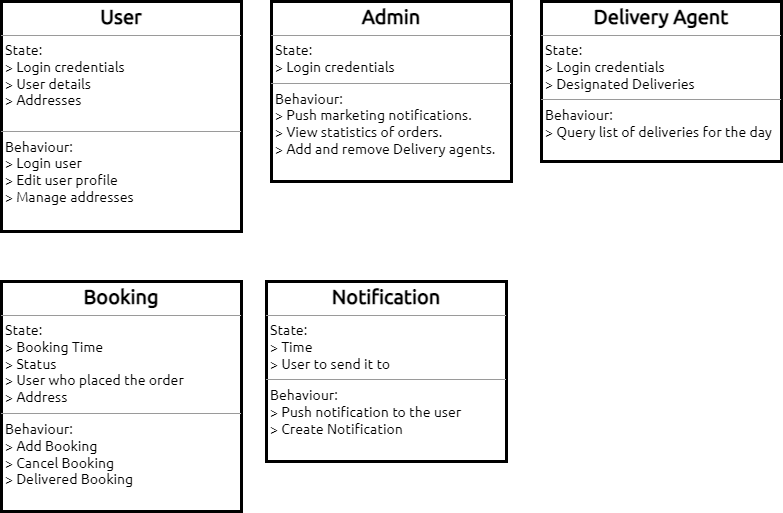

The diagram above was exported from draw.io. Its source (the exported page's mxGraphModel, read from the mxfile embedded in the PNG):
<mxGraphModel dx="1767" dy="751" grid="1" gridSize="10" guides="1" tooltips="1" connect="1" arrows="1" fold="1" page="1" pageScale="1" pageWidth="1169" pageHeight="826" background="none" math="0" shadow="0">
  <root>
    <mxCell id="0" />
    <mxCell id="1" parent="0" />
    <mxCell id="xIPbUPvPrumIdBHt_x_X-62" value="&lt;p style=&quot;margin: 0px ; margin-top: 4px ; text-align: center&quot;&gt;&lt;b&gt;&lt;font face=&quot;Ubuntu&quot; data-font-src=&quot;https://fonts.googleapis.com/css?family=Ubuntu&quot; style=&quot;font-size: 20px&quot;&gt;User&lt;/font&gt;&lt;/b&gt;&lt;/p&gt;&lt;hr size=&quot;1&quot;&gt;&lt;p style=&quot;margin: 0px 0px 0px 4px ; font-size: 14px&quot;&gt;&lt;font face=&quot;Ubuntu&quot; style=&quot;font-size: 14px&quot;&gt;State:&lt;/font&gt;&lt;/p&gt;&lt;p style=&quot;margin: 0px 0px 0px 4px&quot;&gt;&lt;font face=&quot;Ubuntu&quot; style=&quot;font-size: 14px&quot;&gt;&amp;gt;&amp;nbsp;&lt;/font&gt;&lt;span style=&quot;font-size: 14px&quot;&gt;&lt;font face=&quot;Ubuntu&quot;&gt;Login credentials&lt;/font&gt;&lt;/span&gt;&lt;/p&gt;&lt;p style=&quot;margin: 0px 0px 0px 4px&quot;&gt;&lt;font face=&quot;Ubuntu&quot;&gt;&lt;span style=&quot;font-size: 14px&quot;&gt;&amp;gt; User details&lt;/span&gt;&lt;/font&gt;&lt;/p&gt;&lt;p style=&quot;margin: 0px 0px 0px 4px&quot;&gt;&lt;font face=&quot;Ubuntu&quot;&gt;&lt;span style=&quot;font-size: 14px&quot;&gt;&amp;gt; Addresses&lt;/span&gt;&lt;/font&gt;&lt;/p&gt;&lt;div&gt;&lt;br&gt;&lt;/div&gt;&lt;hr size=&quot;1&quot; style=&quot;font-size: 14px&quot;&gt;&lt;p style=&quot;margin: 0px 0px 0px 4px ; font-size: 14px&quot;&gt;&lt;font face=&quot;Ubuntu&quot; data-font-src=&quot;https://fonts.googleapis.com/css?family=Ubuntu&quot; style=&quot;font-size: 14px&quot;&gt;Behaviour:&lt;/font&gt;&lt;/p&gt;&lt;p style=&quot;margin: 0px 0px 0px 4px&quot;&gt;&lt;font face=&quot;Ubuntu&quot; data-font-src=&quot;https://fonts.googleapis.com/css?family=Ubuntu&quot; style=&quot;font-size: 14px&quot;&gt;&amp;gt;&amp;nbsp;&lt;/font&gt;&lt;span style=&quot;font-size: 14px&quot;&gt;&lt;font face=&quot;Ubuntu&quot;&gt;Login user&lt;/font&gt;&lt;/span&gt;&lt;/p&gt;&lt;p style=&quot;margin: 0px 0px 0px 4px&quot;&gt;&lt;font face=&quot;Ubuntu&quot;&gt;&lt;span style=&quot;font-size: 14px&quot;&gt;&amp;gt; Edit user profile&lt;/span&gt;&lt;/font&gt;&lt;/p&gt;&lt;p style=&quot;margin: 0px 0px 0px 4px&quot;&gt;&lt;font face=&quot;Ubuntu&quot;&gt;&lt;span style=&quot;font-size: 14px&quot;&gt;&amp;gt; Manage addresses&lt;/span&gt;&lt;/font&gt;&lt;/p&gt;" style="verticalAlign=top;align=left;overflow=fill;fontSize=12;fontFamily=Helvetica;html=1;labelBackgroundColor=none;labelBorderColor=none;hachureGap=4;strokeWidth=3;" vertex="1" parent="1">
      <mxGeometry x="80" y="60" width="240" height="230" as="geometry" />
    </mxCell>
    <mxCell id="xIPbUPvPrumIdBHt_x_X-63" value="&lt;p style=&quot;margin: 0px ; margin-top: 4px ; text-align: center&quot;&gt;&lt;font face=&quot;Ubuntu&quot;&gt;&lt;span style=&quot;font-size: 20px&quot;&gt;&lt;b&gt;Admin&lt;/b&gt;&lt;/span&gt;&lt;/font&gt;&lt;/p&gt;&lt;hr size=&quot;1&quot;&gt;&lt;p style=&quot;margin: 0px 0px 0px 4px ; font-size: 14px&quot;&gt;&lt;font face=&quot;Ubuntu&quot; style=&quot;font-size: 14px&quot;&gt;State:&lt;/font&gt;&lt;/p&gt;&lt;p style=&quot;margin: 0px 0px 0px 4px&quot;&gt;&lt;font face=&quot;Ubuntu&quot; style=&quot;font-size: 14px&quot;&gt;&amp;gt;&amp;nbsp;&lt;/font&gt;&lt;span style=&quot;font-size: 14px&quot;&gt;&lt;font face=&quot;Ubuntu&quot;&gt;Login credentials&lt;/font&gt;&lt;/span&gt;&lt;/p&gt;&lt;hr size=&quot;1&quot; style=&quot;font-size: 14px&quot;&gt;&lt;p style=&quot;margin: 0px 0px 0px 4px ; font-size: 14px&quot;&gt;&lt;font face=&quot;Ubuntu&quot; data-font-src=&quot;https://fonts.googleapis.com/css?family=Ubuntu&quot; style=&quot;font-size: 14px&quot;&gt;Behaviour:&lt;/font&gt;&lt;/p&gt;&lt;p style=&quot;margin: 0px 0px 0px 4px&quot;&gt;&lt;font face=&quot;Ubuntu&quot; data-font-src=&quot;https://fonts.googleapis.com/css?family=Ubuntu&quot; style=&quot;font-size: 14px&quot;&gt;&amp;gt;&amp;nbsp;&lt;/font&gt;&lt;span style=&quot;font-size: 14px&quot;&gt;&lt;font face=&quot;Ubuntu&quot;&gt;Push marketing notifications.&lt;/font&gt;&lt;/span&gt;&lt;/p&gt;&lt;p style=&quot;margin: 0px 0px 0px 4px&quot;&gt;&lt;font face=&quot;Ubuntu&quot;&gt;&lt;span style=&quot;font-size: 14px&quot;&gt;&amp;gt; View statistics of orders.&lt;/span&gt;&lt;/font&gt;&lt;/p&gt;&lt;p style=&quot;margin: 0px 0px 0px 4px&quot;&gt;&lt;font face=&quot;Ubuntu&quot;&gt;&lt;span style=&quot;font-size: 14px&quot;&gt;&amp;gt; Add and remove Delivery agents.&lt;/span&gt;&lt;/font&gt;&lt;/p&gt;&lt;div&gt;&lt;br&gt;&lt;/div&gt;" style="verticalAlign=top;align=left;overflow=fill;fontSize=12;fontFamily=Helvetica;html=1;labelBackgroundColor=none;labelBorderColor=none;hachureGap=4;strokeWidth=3;" vertex="1" parent="1">
      <mxGeometry x="350" y="60" width="240" height="180" as="geometry" />
    </mxCell>
    <mxCell id="xIPbUPvPrumIdBHt_x_X-64" value="&lt;p style=&quot;margin: 0px ; margin-top: 4px ; text-align: center&quot;&gt;&lt;b&gt;&lt;font face=&quot;Ubuntu&quot; data-font-src=&quot;https://fonts.googleapis.com/css?family=Ubuntu&quot; style=&quot;font-size: 20px&quot;&gt;Delivery Agent&lt;/font&gt;&lt;/b&gt;&lt;/p&gt;&lt;hr size=&quot;1&quot;&gt;&lt;p style=&quot;margin: 0px 0px 0px 4px ; font-size: 14px&quot;&gt;&lt;font face=&quot;Ubuntu&quot; style=&quot;font-size: 14px&quot;&gt;State:&lt;/font&gt;&lt;/p&gt;&lt;p style=&quot;margin: 0px 0px 0px 4px&quot;&gt;&lt;font face=&quot;Ubuntu&quot; style=&quot;font-size: 14px&quot;&gt;&amp;gt;&amp;nbsp;&lt;/font&gt;&lt;span style=&quot;font-size: 14px&quot;&gt;&lt;font face=&quot;Ubuntu&quot;&gt;Login credentials&lt;/font&gt;&lt;/span&gt;&lt;/p&gt;&lt;p style=&quot;margin: 0px 0px 0px 4px&quot;&gt;&lt;font face=&quot;Ubuntu&quot;&gt;&lt;span style=&quot;font-size: 14px&quot;&gt;&amp;gt; Designated Deliveries&lt;/span&gt;&lt;/font&gt;&lt;/p&gt;&lt;hr size=&quot;1&quot; style=&quot;font-size: 14px&quot;&gt;&lt;p style=&quot;margin: 0px 0px 0px 4px ; font-size: 14px&quot;&gt;&lt;font face=&quot;Ubuntu&quot; data-font-src=&quot;https://fonts.googleapis.com/css?family=Ubuntu&quot; style=&quot;font-size: 14px&quot;&gt;Behaviour:&lt;/font&gt;&lt;/p&gt;&lt;p style=&quot;margin: 0px 0px 0px 4px ; font-size: 14px&quot;&gt;&lt;font face=&quot;Ubuntu&quot; data-font-src=&quot;https://fonts.googleapis.com/css?family=Ubuntu&quot; style=&quot;font-size: 14px&quot;&gt;&amp;gt;&amp;nbsp;Query list of deliveries for the day&lt;/font&gt;&lt;/p&gt;" style="verticalAlign=top;align=left;overflow=fill;fontSize=12;fontFamily=Helvetica;html=1;labelBackgroundColor=none;labelBorderColor=none;hachureGap=4;strokeWidth=3;" vertex="1" parent="1">
      <mxGeometry x="620" y="60" width="240" height="160" as="geometry" />
    </mxCell>
    <mxCell id="xIPbUPvPrumIdBHt_x_X-65" value="&lt;p style=&quot;margin: 0px ; margin-top: 4px ; text-align: center&quot;&gt;&lt;b&gt;&lt;font face=&quot;Ubuntu&quot; data-font-src=&quot;https://fonts.googleapis.com/css?family=Ubuntu&quot; style=&quot;font-size: 20px&quot;&gt;Booking&lt;/font&gt;&lt;/b&gt;&lt;/p&gt;&lt;hr size=&quot;1&quot;&gt;&lt;p style=&quot;margin: 0px 0px 0px 4px ; font-size: 14px&quot;&gt;&lt;font face=&quot;Ubuntu&quot; style=&quot;font-size: 14px&quot;&gt;State:&lt;/font&gt;&lt;/p&gt;&lt;p style=&quot;margin: 0px 0px 0px 4px&quot;&gt;&lt;font face=&quot;Ubuntu&quot; style=&quot;font-size: 14px&quot;&gt;&amp;gt;&amp;nbsp;&lt;/font&gt;&lt;span style=&quot;font-size: 14px&quot;&gt;&lt;font face=&quot;Ubuntu&quot;&gt;Booking Time&lt;/font&gt;&lt;/span&gt;&lt;/p&gt;&lt;p style=&quot;margin: 0px 0px 0px 4px&quot;&gt;&lt;font face=&quot;Ubuntu&quot;&gt;&lt;span style=&quot;font-size: 14px&quot;&gt;&amp;gt; Status&lt;/span&gt;&lt;/font&gt;&lt;/p&gt;&lt;p style=&quot;margin: 0px 0px 0px 4px&quot;&gt;&lt;font face=&quot;Ubuntu&quot;&gt;&lt;span style=&quot;font-size: 14px&quot;&gt;&amp;gt; User who placed the order&lt;/span&gt;&lt;/font&gt;&lt;/p&gt;&lt;p style=&quot;margin: 0px 0px 0px 4px&quot;&gt;&lt;font face=&quot;Ubuntu&quot;&gt;&lt;span style=&quot;font-size: 14px&quot;&gt;&amp;gt; Address&lt;/span&gt;&lt;/font&gt;&lt;/p&gt;&lt;hr size=&quot;1&quot; style=&quot;font-size: 14px&quot;&gt;&lt;p style=&quot;margin: 0px 0px 0px 4px ; font-size: 14px&quot;&gt;&lt;font face=&quot;Ubuntu&quot; data-font-src=&quot;https://fonts.googleapis.com/css?family=Ubuntu&quot; style=&quot;font-size: 14px&quot;&gt;Behaviour:&lt;/font&gt;&lt;/p&gt;&lt;p style=&quot;margin: 0px 0px 0px 4px&quot;&gt;&lt;font face=&quot;Ubuntu&quot; data-font-src=&quot;https://fonts.googleapis.com/css?family=Ubuntu&quot; style=&quot;font-size: 14px&quot;&gt;&amp;gt;&amp;nbsp;&lt;/font&gt;&lt;span style=&quot;font-size: 14px&quot;&gt;&lt;font face=&quot;Ubuntu&quot;&gt;Add Booking&lt;/font&gt;&lt;/span&gt;&lt;/p&gt;&lt;p style=&quot;margin: 0px 0px 0px 4px&quot;&gt;&lt;font face=&quot;Ubuntu&quot;&gt;&lt;span style=&quot;font-size: 14px&quot;&gt;&amp;gt; Cancel Booking&lt;/span&gt;&lt;/font&gt;&lt;/p&gt;&lt;p style=&quot;margin: 0px 0px 0px 4px&quot;&gt;&lt;font face=&quot;Ubuntu&quot;&gt;&lt;span style=&quot;font-size: 14px&quot;&gt;&amp;gt; Delivered Booking&lt;/span&gt;&lt;/font&gt;&lt;/p&gt;" style="verticalAlign=top;align=left;overflow=fill;fontSize=12;fontFamily=Helvetica;html=1;labelBackgroundColor=none;labelBorderColor=none;hachureGap=4;strokeWidth=3;" vertex="1" parent="1">
      <mxGeometry x="80" y="340" width="240" height="230" as="geometry" />
    </mxCell>
    <mxCell id="xIPbUPvPrumIdBHt_x_X-66" value="&lt;p style=&quot;margin: 0px ; margin-top: 4px ; text-align: center&quot;&gt;&lt;font face=&quot;Ubuntu&quot;&gt;&lt;span style=&quot;font-size: 20px&quot;&gt;&lt;b&gt;Notification&lt;/b&gt;&lt;/span&gt;&lt;/font&gt;&lt;/p&gt;&lt;hr size=&quot;1&quot;&gt;&lt;p style=&quot;margin: 0px 0px 0px 4px ; font-size: 14px&quot;&gt;&lt;font face=&quot;Ubuntu&quot; style=&quot;font-size: 14px&quot;&gt;State:&lt;/font&gt;&lt;/p&gt;&lt;p style=&quot;margin: 0px 0px 0px 4px&quot;&gt;&lt;font face=&quot;Ubuntu&quot; style=&quot;font-size: 14px&quot;&gt;&amp;gt;&amp;nbsp;&lt;/font&gt;&lt;span style=&quot;font-size: 14px&quot;&gt;&lt;font face=&quot;Ubuntu&quot;&gt;Time&lt;/font&gt;&lt;/span&gt;&lt;/p&gt;&lt;p style=&quot;margin: 0px 0px 0px 4px&quot;&gt;&lt;font face=&quot;Ubuntu&quot;&gt;&lt;span style=&quot;font-size: 14px&quot;&gt;&amp;gt; User to send it to&lt;/span&gt;&lt;/font&gt;&lt;/p&gt;&lt;hr size=&quot;1&quot; style=&quot;font-size: 14px&quot;&gt;&lt;p style=&quot;margin: 0px 0px 0px 4px ; font-size: 14px&quot;&gt;&lt;font face=&quot;Ubuntu&quot; data-font-src=&quot;https://fonts.googleapis.com/css?family=Ubuntu&quot; style=&quot;font-size: 14px&quot;&gt;Behaviour:&lt;/font&gt;&lt;/p&gt;&lt;p style=&quot;margin: 0px 0px 0px 4px&quot;&gt;&lt;font face=&quot;Ubuntu&quot; data-font-src=&quot;https://fonts.googleapis.com/css?family=Ubuntu&quot; style=&quot;font-size: 14px&quot;&gt;&amp;gt;&amp;nbsp;&lt;/font&gt;&lt;span style=&quot;font-size: 14px&quot;&gt;&lt;font face=&quot;Ubuntu&quot;&gt;Push notification to the user&lt;/font&gt;&lt;/span&gt;&lt;/p&gt;&lt;p style=&quot;margin: 0px 0px 0px 4px&quot;&gt;&lt;font face=&quot;Ubuntu&quot;&gt;&lt;span style=&quot;font-size: 14px&quot;&gt;&amp;gt; Create Notification&amp;nbsp;&lt;/span&gt;&lt;/font&gt;&lt;/p&gt;&lt;div&gt;&lt;br&gt;&lt;/div&gt;" style="verticalAlign=top;align=left;overflow=fill;fontSize=12;fontFamily=Helvetica;html=1;labelBackgroundColor=none;labelBorderColor=none;hachureGap=4;strokeWidth=3;" vertex="1" parent="1">
      <mxGeometry x="345" y="340" width="240" height="180" as="geometry" />
    </mxCell>
  </root>
</mxGraphModel>